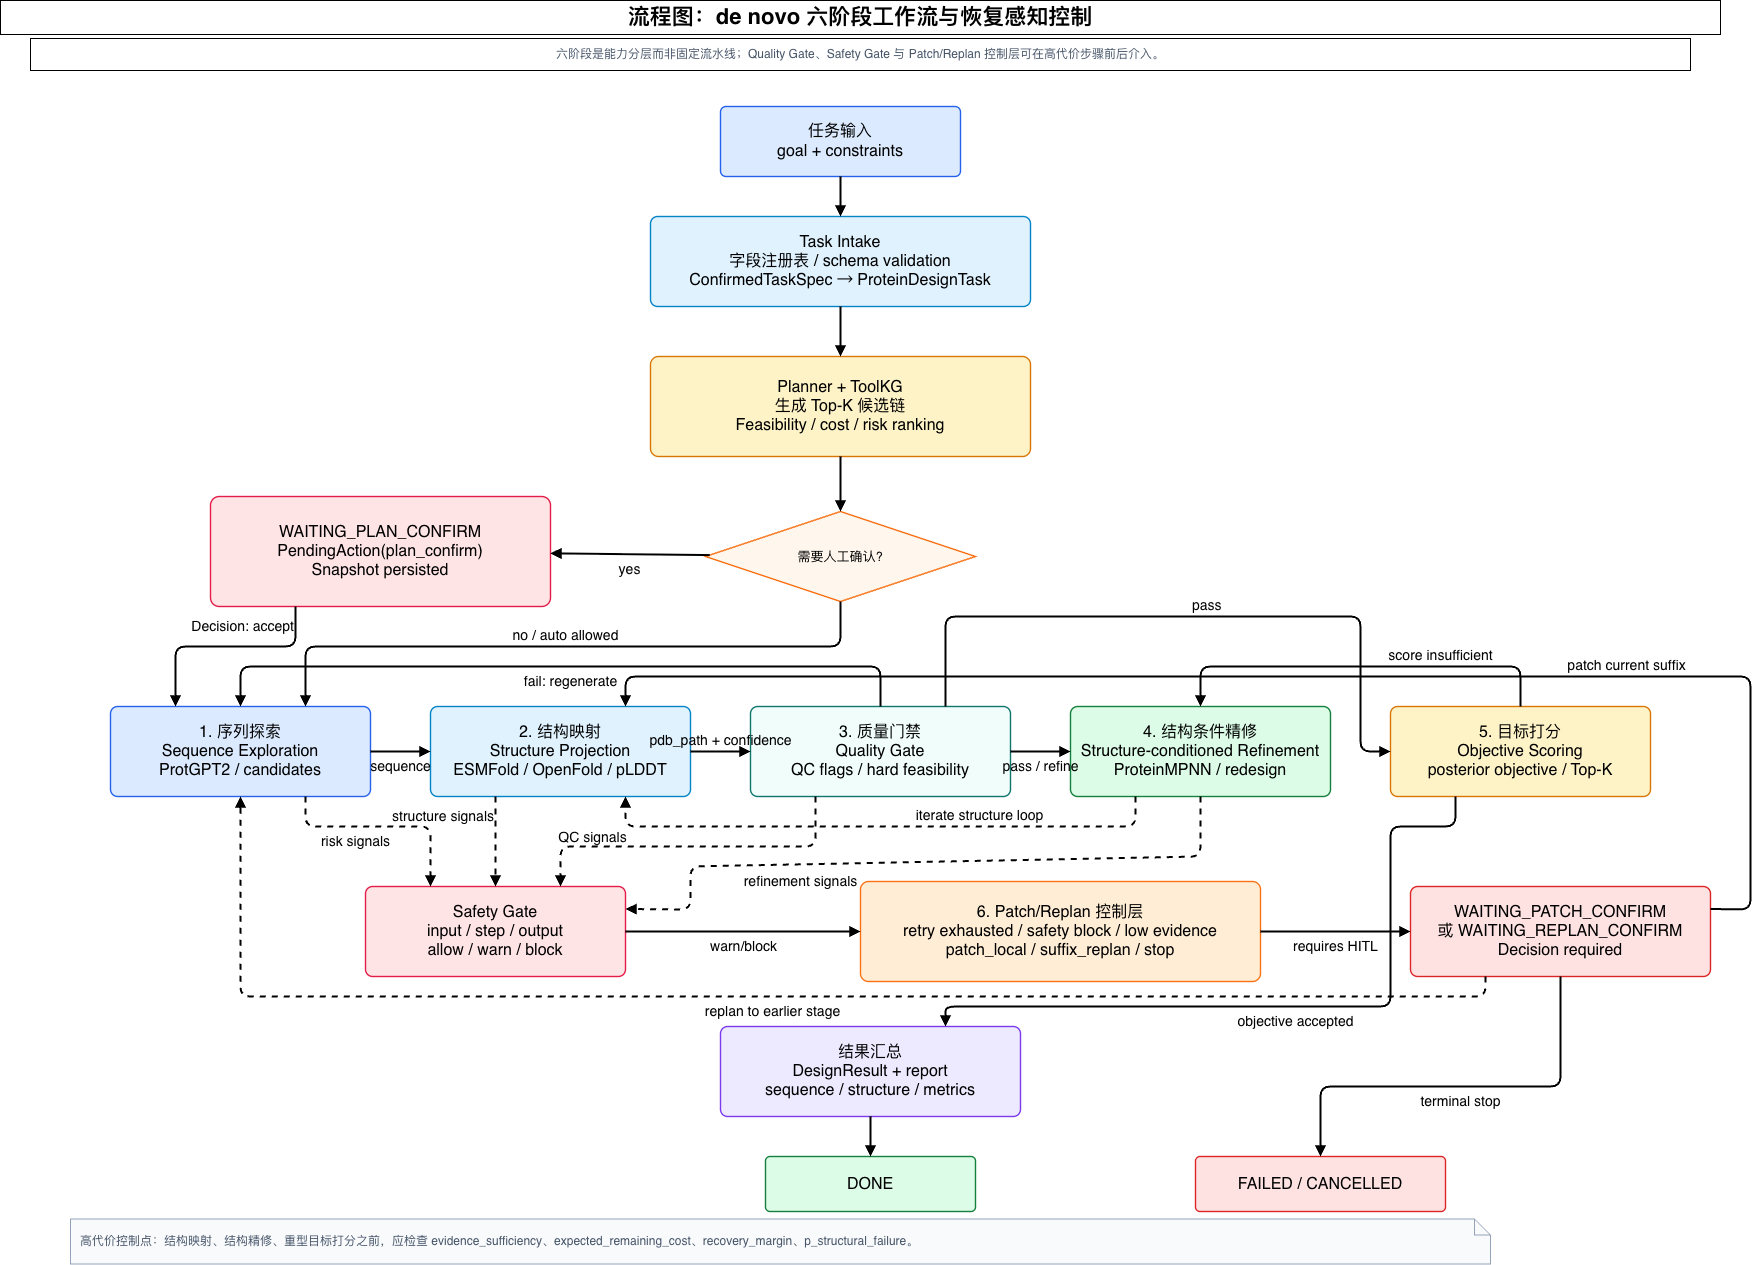

The diagram above was exported from draw.io. Its source (the exported page's mxGraphModel, read from the mxfile embedded in the PNG):
<mxGraphModel dx="1290" dy="1007" grid="1" gridSize="10" guides="1" tooltips="1" connect="1" arrows="1" fold="1" page="1" pageScale="1" pageWidth="1800" pageHeight="1300" math="0" shadow="0">
  <root>
    <mxCell id="0" />
    <mxCell id="1" parent="0" />
    <mxCell id="n44" parent="1" style="shape=note;whiteSpace=wrap;html=1;size=16;fillColor=#F8FAFC;strokeColor=#94A3B8;fontFamily=Helvetica;fontSize=13;fontSize=12;fontColor=#475569;align=left;verticalAlign=top;spacing=10;" value="高代价控制点：结构映射、结构精修、重型目标打分之前，应检查 evidence_sufficiency、expected_remaining_cost、recovery_margin、p_structural_failure。" vertex="1">
      <mxGeometry height="45" width="1420" x="110" y="1242.5" as="geometry" />
    </mxCell>
    <mxCell id="title2" parent="1" style="fontFamily=Helvetica;fontSize=22;fontStyle=1;align=center;verticalAlign=middle;whiteSpace=wrap;html=1;" value="流程图：de novo 六阶段工作流与恢复感知控制" vertex="1">
      <mxGeometry height="34" width="1720" x="40" y="24" as="geometry" />
    </mxCell>
    <mxCell id="subtitle3" parent="1" style="fontFamily=Helvetica;fontSize=12;fontColor=#475569;align=center;verticalAlign=middle;whiteSpace=wrap;html=1;" value="六阶段是能力分层而非固定流水线；Quality Gate、Safety Gate 与 Patch/Replan 控制层可在高代价步骤前后介入。" vertex="1">
      <mxGeometry height="32" width="1660" x="70" y="62" as="geometry" />
    </mxCell>
    <mxCell id="n4" parent="1" style="rounded=1;whiteSpace=wrap;html=1;arcSize=8;fillColor=#DBEAFE;strokeColor=#2563EB;strokeWidth=1.4;fontFamily=Helvetica;fontSize=16;align=center;verticalAlign=middle;spacing=8;" value="任务输入&lt;br&gt;goal + constraints" vertex="1">
      <mxGeometry height="70" width="240" x="760" y="130" as="geometry" />
    </mxCell>
    <mxCell id="n5" parent="1" style="rounded=1;whiteSpace=wrap;html=1;arcSize=8;fillColor=#E0F2FE;strokeColor=#0284C7;strokeWidth=1.4;fontFamily=Helvetica;fontSize=16;align=center;verticalAlign=middle;spacing=8;" value="Task Intake&lt;br&gt;字段注册表 / schema validation&lt;br&gt;ConfirmedTaskSpec → ProteinDesignTask" vertex="1">
      <mxGeometry height="90" width="380" x="690" y="240" as="geometry" />
    </mxCell>
    <mxCell id="n6" parent="1" style="rounded=1;whiteSpace=wrap;html=1;arcSize=8;fillColor=#FEF3C7;strokeColor=#D97706;strokeWidth=1.4;fontFamily=Helvetica;fontSize=16;align=center;verticalAlign=middle;spacing=8;" value="Planner + ToolKG&lt;br&gt;生成 Top-K 候选链&lt;br&gt;Feasibility / cost / risk ranking" vertex="1">
      <mxGeometry height="100" width="380" x="690" y="380" as="geometry" />
    </mxCell>
    <mxCell id="n7" parent="1" style="rhombus;whiteSpace=wrap;html=1;fillColor=#FFF7ED;strokeColor=#F97316;strokeWidth=1.4;fontFamily=Helvetica;fontSize=13;" value="需要人工确认?" vertex="1">
      <mxGeometry height="90" width="270" x="745" y="535" as="geometry" />
    </mxCell>
    <mxCell id="n8" parent="1" style="rounded=1;whiteSpace=wrap;html=1;arcSize=8;fillColor=#FFE4E6;strokeColor=#E11D48;strokeWidth=1.4;fontFamily=Helvetica;fontSize=16;align=center;verticalAlign=middle;spacing=8;" value="WAITING_PLAN_CONFIRM&lt;br&gt;PendingAction(plan_confirm)&lt;br&gt;Snapshot persisted" vertex="1">
      <mxGeometry height="110" width="340" x="250" y="520" as="geometry" />
    </mxCell>
    <mxCell id="n9" parent="1" style="rounded=1;whiteSpace=wrap;html=1;arcSize=8;fillColor=#DBEAFE;strokeColor=#2563EB;strokeWidth=1.4;fontFamily=Helvetica;fontSize=16;align=center;verticalAlign=middle;spacing=8;" value="1. 序列探索&lt;br&gt;Sequence Exploration&lt;br&gt;ProtGPT2 / candidates" vertex="1">
      <mxGeometry height="90" width="260" x="150" y="730" as="geometry" />
    </mxCell>
    <mxCell id="n10" parent="1" style="rounded=1;whiteSpace=wrap;html=1;arcSize=8;fillColor=#E0F2FE;strokeColor=#0284C7;strokeWidth=1.4;fontFamily=Helvetica;fontSize=16;align=center;verticalAlign=middle;spacing=8;" value="2. 结构映射&lt;br&gt;Structure Projection&lt;br&gt;ESMFold / OpenFold / pLDDT" vertex="1">
      <mxGeometry height="90" width="260" x="470" y="730" as="geometry" />
    </mxCell>
    <mxCell id="n11" parent="1" style="rounded=1;whiteSpace=wrap;html=1;arcSize=8;fillColor=#F0FDFA;strokeColor=#0F766E;strokeWidth=1.4;fontFamily=Helvetica;fontSize=16;align=center;verticalAlign=middle;spacing=8;" value="3. 质量门禁&lt;br&gt;Quality Gate&lt;br&gt;QC flags / hard feasibility" vertex="1">
      <mxGeometry height="90" width="260" x="790" y="730" as="geometry" />
    </mxCell>
    <mxCell id="n12" parent="1" style="rounded=1;whiteSpace=wrap;html=1;arcSize=8;fillColor=#DCFCE7;strokeColor=#15803D;strokeWidth=1.4;fontFamily=Helvetica;fontSize=16;align=center;verticalAlign=middle;spacing=8;" value="4. 结构条件精修&lt;br&gt;Structure-conditioned Refinement&lt;br&gt;ProteinMPNN / redesign" vertex="1">
      <mxGeometry height="90" width="260" x="1110" y="730" as="geometry" />
    </mxCell>
    <mxCell id="n13" parent="1" style="rounded=1;whiteSpace=wrap;html=1;arcSize=8;fillColor=#FEF3C7;strokeColor=#D97706;strokeWidth=1.4;fontFamily=Helvetica;fontSize=16;align=center;verticalAlign=middle;spacing=8;" value="5. 目标打分&lt;br&gt;Objective Scoring&lt;br&gt;posterior objective / Top-K" vertex="1">
      <mxGeometry height="90" width="260" x="1430" y="730" as="geometry" />
    </mxCell>
    <mxCell id="n14" parent="1" style="rounded=1;whiteSpace=wrap;html=1;arcSize=8;fillColor=#EDE9FE;strokeColor=#7C3AED;strokeWidth=1.4;fontFamily=Helvetica;fontSize=16;align=center;verticalAlign=middle;spacing=8;" value="结果汇总&lt;br&gt;DesignResult + report&lt;br&gt;sequence / structure / metrics" vertex="1">
      <mxGeometry height="90" width="300" x="760" y="1050" as="geometry" />
    </mxCell>
    <mxCell id="n15" parent="1" style="rounded=1;whiteSpace=wrap;html=1;arcSize=8;fillColor=#DCFCE7;strokeColor=#15803D;strokeWidth=1.4;fontFamily=Helvetica;fontSize=16;align=center;verticalAlign=middle;spacing=8;" value="DONE" vertex="1">
      <mxGeometry height="55" width="210" x="805" y="1180" as="geometry" />
    </mxCell>
    <mxCell id="n16" parent="1" style="rounded=1;whiteSpace=wrap;html=1;arcSize=8;fillColor=#FEE2E2;strokeColor=#DC2626;strokeWidth=1.4;fontFamily=Helvetica;fontSize=16;align=center;verticalAlign=middle;spacing=8;" value="FAILED / CANCELLED" vertex="1">
      <mxGeometry height="55" width="250" x="1235" y="1180" as="geometry" />
    </mxCell>
    <mxCell id="n17" parent="1" style="rounded=1;whiteSpace=wrap;html=1;arcSize=8;fillColor=#FFE4E6;strokeColor=#E11D48;strokeWidth=1.4;fontFamily=Helvetica;fontSize=16;align=center;verticalAlign=middle;spacing=8;" value="Safety Gate&lt;br&gt;input / step / output&lt;br&gt;allow / warn / block" vertex="1">
      <mxGeometry height="90" width="260" x="405" y="910" as="geometry" />
    </mxCell>
    <mxCell id="n18" parent="1" style="rounded=1;whiteSpace=wrap;html=1;arcSize=8;fillColor=#FFEDD5;strokeColor=#F97316;strokeWidth=1.4;fontFamily=Helvetica;fontSize=16;align=center;verticalAlign=middle;spacing=8;" value="6. Patch/Replan 控制层&lt;br&gt;retry exhausted / safety block / low evidence&lt;br&gt;patch_local / suffix_replan / stop" vertex="1">
      <mxGeometry height="100" width="400" x="900" y="905" as="geometry" />
    </mxCell>
    <mxCell id="n19" parent="1" style="rounded=1;whiteSpace=wrap;html=1;arcSize=8;fillColor=#FEE2E2;strokeColor=#DC2626;strokeWidth=1.4;fontFamily=Helvetica;fontSize=16;align=center;verticalAlign=middle;spacing=8;" value="WAITING_PATCH_CONFIRM&lt;br&gt;或 WAITING_REPLAN_CONFIRM&lt;br&gt;Decision required" vertex="1">
      <mxGeometry height="90" width="300" x="1450" y="910" as="geometry" />
    </mxCell>
    <mxCell id="e20" edge="1" parent="1" source="n4" style="endArrow=block;html=1;rounded=1;strokeWidth=2;fontSize=12;fontFamily=Helvetica;labelBackgroundColor=none;" target="n5" value="">
      <mxGeometry relative="1" as="geometry" />
    </mxCell>
    <mxCell id="e21" edge="1" parent="1" source="n5" style="endArrow=block;html=1;rounded=1;strokeWidth=2;fontSize=12;fontFamily=Helvetica;labelBackgroundColor=none;" target="n6" value="">
      <mxGeometry relative="1" as="geometry" />
    </mxCell>
    <mxCell id="e22" edge="1" parent="1" source="n6" style="endArrow=block;html=1;rounded=1;strokeWidth=2;fontSize=12;fontFamily=Helvetica;labelBackgroundColor=none;" target="n7" value="">
      <mxGeometry relative="1" as="geometry" />
    </mxCell>
    <mxCell id="e23" edge="1" parent="1" source="n7" style="endArrow=block;html=1;rounded=1;strokeWidth=2;fontSize=14;fontFamily=Helvetica;labelBackgroundColor=none;labelPosition=center;verticalLabelPosition=bottom;align=center;verticalAlign=top;" target="n8" value="yes">
      <mxGeometry relative="1" as="geometry" />
    </mxCell>
    <mxCell id="e24" edge="1" parent="1" source="n8" style="endArrow=block;html=1;rounded=1;strokeWidth=2;fontSize=14;fontFamily=Helvetica;labelBackgroundColor=none;entryX=0.25;entryY=0;entryDx=0;entryDy=0;exitX=0.25;exitY=1;exitDx=0;exitDy=0;labelPosition=left;verticalLabelPosition=middle;align=right;verticalAlign=middle;" target="n9" value="Decision: accept">
      <mxGeometry relative="1" x="-0.8182" as="geometry">
        <mxPoint as="offset" />
        <Array as="points">
          <mxPoint x="335" y="670" />
          <mxPoint x="215" y="670" />
        </Array>
      </mxGeometry>
    </mxCell>
    <mxCell id="e25" edge="1" parent="1" source="n7" style="endArrow=block;html=1;rounded=1;strokeWidth=2;fontSize=14;fontFamily=Helvetica;labelBackgroundColor=none;exitX=0.5;exitY=1;exitDx=0;exitDy=0;entryX=0.75;entryY=0;entryDx=0;entryDy=0;labelPosition=center;verticalLabelPosition=top;align=center;verticalAlign=bottom;" target="n9" value="no / auto allowed">
      <mxGeometry relative="1" as="geometry">
        <Array as="points">
          <mxPoint x="880" y="670" />
          <mxPoint x="345" y="670" />
        </Array>
      </mxGeometry>
    </mxCell>
    <mxCell id="e26" edge="1" parent="1" source="n9" style="endArrow=block;html=1;rounded=1;strokeWidth=2;fontSize=14;fontFamily=Helvetica;labelBackgroundColor=none;labelPosition=center;verticalLabelPosition=bottom;align=center;verticalAlign=top;" target="n10" value="sequence">
      <mxGeometry relative="1" as="geometry" />
    </mxCell>
    <mxCell id="e27" edge="1" parent="1" source="n10" style="endArrow=block;html=1;rounded=1;strokeWidth=2;fontSize=14;fontFamily=Helvetica;labelBackgroundColor=none;labelPosition=center;verticalLabelPosition=top;align=center;verticalAlign=bottom;" target="n11" value="pdb_path + confidence">
      <mxGeometry relative="1" as="geometry">
        <mxPoint as="offset" />
      </mxGeometry>
    </mxCell>
    <mxCell id="e28" edge="1" parent="1" source="n11" style="endArrow=block;html=1;rounded=1;strokeWidth=2;fontSize=14;fontFamily=Helvetica;labelBackgroundColor=none;labelPosition=center;verticalLabelPosition=bottom;align=center;verticalAlign=top;" target="n12" value="pass / refine">
      <mxGeometry relative="1" as="geometry" />
    </mxCell>
    <mxCell id="e29" edge="1" parent="1" source="n12" style="endArrow=block;html=1;rounded=1;strokeWidth=2;fontSize=14;fontFamily=Helvetica;labelBackgroundColor=none;dashed=1;entryX=0.75;entryY=1;entryDx=0;entryDy=0;exitX=0.25;exitY=1;exitDx=0;exitDy=0;labelPosition=center;verticalLabelPosition=top;align=center;verticalAlign=bottom;" target="n10" value="iterate structure loop">
      <mxGeometry relative="1" x="-0.3509" as="geometry">
        <mxPoint x="-1" as="offset" />
        <Array as="points">
          <mxPoint x="1175" y="850" />
          <mxPoint x="665" y="850" />
        </Array>
        <mxPoint x="1240" y="720" as="sourcePoint" />
        <mxPoint x="600" y="720" as="targetPoint" />
      </mxGeometry>
    </mxCell>
    <mxCell id="e30" edge="1" parent="1" source="n11" style="endArrow=block;html=1;rounded=1;strokeWidth=2;fontSize=14;fontFamily=Helvetica;labelBackgroundColor=none;exitX=0.75;exitY=0;exitDx=0;exitDy=0;entryX=0;entryY=0.5;entryDx=0;entryDy=0;labelPosition=right;verticalLabelPosition=top;align=left;verticalAlign=bottom;" target="n13" value="pass">
      <mxGeometry relative="1" as="geometry">
        <Array as="points">
          <mxPoint x="985" y="640" />
          <mxPoint x="1400" y="640" />
          <mxPoint x="1400" y="775" />
        </Array>
      </mxGeometry>
    </mxCell>
    <mxCell id="e31" edge="1" parent="1" source="n13" style="endArrow=block;html=1;rounded=1;strokeWidth=2;fontSize=14;fontFamily=Helvetica;labelBackgroundColor=none;entryX=0.75;entryY=0;entryDx=0;entryDy=0;exitX=0.25;exitY=1;exitDx=0;exitDy=0;labelPosition=center;verticalLabelPosition=bottom;align=center;verticalAlign=top;" target="n14" value="objective accepted">
      <mxGeometry relative="1" as="geometry">
        <Array as="points">
          <mxPoint x="1495" y="850" />
          <mxPoint x="1430" y="850" />
          <mxPoint x="1430" y="1030" />
          <mxPoint x="985" y="1030" />
        </Array>
      </mxGeometry>
    </mxCell>
    <mxCell id="e32" edge="1" parent="1" source="n14" style="endArrow=block;html=1;rounded=1;strokeWidth=2;fontSize=12;fontFamily=Helvetica;labelBackgroundColor=none;" target="n15" value="">
      <mxGeometry relative="1" as="geometry" />
    </mxCell>
    <mxCell id="e33" edge="1" parent="1" source="n11" style="endArrow=block;html=1;rounded=1;strokeWidth=2;fontSize=14;fontFamily=Helvetica;labelBackgroundColor=none;labelPosition=center;verticalLabelPosition=bottom;align=center;verticalAlign=top;" target="n9" value="fail: regenerate">
      <mxGeometry relative="1" x="-0.0278" as="geometry">
        <mxPoint as="offset" />
        <Array as="points">
          <mxPoint x="920" y="690" />
          <mxPoint x="280" y="690" />
        </Array>
      </mxGeometry>
    </mxCell>
    <mxCell id="e34" edge="1" parent="1" source="n13" style="endArrow=block;html=1;rounded=1;strokeWidth=2;fontSize=14;fontFamily=Helvetica;labelBackgroundColor=none;labelPosition=center;verticalLabelPosition=top;align=center;verticalAlign=bottom;" target="n12" value="score insufficient">
      <mxGeometry relative="1" x="-0.4" as="geometry">
        <mxPoint as="offset" />
        <Array as="points">
          <mxPoint x="1560" y="690" />
          <mxPoint x="1240" y="690" />
        </Array>
      </mxGeometry>
    </mxCell>
    <mxCell id="e35" edge="1" parent="1" source="n9" style="endArrow=block;html=1;rounded=1;strokeWidth=2;fontSize=14;fontFamily=Helvetica;labelBackgroundColor=none;dashed=1;entryX=0.25;entryY=0;entryDx=0;entryDy=0;exitX=0.75;exitY=1;exitDx=0;exitDy=0;labelPosition=center;verticalLabelPosition=bottom;align=center;verticalAlign=top;" target="n17" value="risk signals">
      <mxGeometry relative="1" x="-0.25" as="geometry">
        <mxPoint as="offset" />
        <Array as="points">
          <mxPoint x="345" y="850" />
          <mxPoint x="470" y="850" />
        </Array>
      </mxGeometry>
    </mxCell>
    <mxCell id="e36" edge="1" parent="1" source="n10" style="endArrow=block;html=1;rounded=1;strokeWidth=2;fontSize=14;fontFamily=Helvetica;labelBackgroundColor=none;dashed=1;entryX=0.5;entryY=0;entryDx=0;entryDy=0;exitX=0.25;exitY=1;exitDx=0;exitDy=0;labelPosition=left;verticalLabelPosition=middle;align=right;verticalAlign=middle;" target="n17" value="structure signals">
      <mxGeometry relative="1" x="-0.5556" as="geometry">
        <mxPoint as="offset" />
      </mxGeometry>
    </mxCell>
    <mxCell id="e37" edge="1" parent="1" source="n11" style="endArrow=block;html=1;rounded=1;strokeWidth=2;fontSize=14;fontFamily=Helvetica;labelBackgroundColor=none;dashed=1;entryX=0.75;entryY=0;entryDx=0;entryDy=0;exitX=0.25;exitY=1;exitDx=0;exitDy=0;labelPosition=center;verticalLabelPosition=top;align=center;verticalAlign=bottom;" target="n17" value="QC signals">
      <mxGeometry relative="1" x="0.5825" y="2" as="geometry">
        <mxPoint as="offset" />
        <Array as="points">
          <mxPoint x="855" y="870" />
          <mxPoint x="600" y="870" />
        </Array>
      </mxGeometry>
    </mxCell>
    <mxCell id="e38" edge="1" parent="1" source="n12" style="endArrow=block;html=1;rounded=1;strokeWidth=2;fontSize=14;fontFamily=Helvetica;labelBackgroundColor=none;dashed=1;entryX=1;entryY=0.25;entryDx=0;entryDy=0;exitX=0.5;exitY=1;exitDx=0;exitDy=0;labelPosition=center;verticalLabelPosition=bottom;align=center;verticalAlign=top;" target="n17" value="refinement signals">
      <mxGeometry relative="1" x="0.3571" y="2" as="geometry">
        <mxPoint as="offset" />
        <Array as="points">
          <mxPoint x="1240" y="880" />
          <mxPoint x="730" y="890" />
          <mxPoint x="730" y="933" />
        </Array>
      </mxGeometry>
    </mxCell>
    <mxCell id="e39" edge="1" parent="1" source="n17" style="endArrow=block;html=1;rounded=1;strokeWidth=2;fontSize=14;fontFamily=Helvetica;labelBackgroundColor=none;labelPosition=center;verticalLabelPosition=bottom;align=center;verticalAlign=top;" target="n18" value="warn/block">
      <mxGeometry relative="1" as="geometry" />
    </mxCell>
    <mxCell id="e40" edge="1" parent="1" source="n18" style="endArrow=block;html=1;rounded=1;strokeWidth=2;fontSize=14;fontFamily=Helvetica;labelBackgroundColor=none;labelPosition=center;verticalLabelPosition=bottom;align=center;verticalAlign=top;" target="n19" value="requires HITL">
      <mxGeometry relative="1" as="geometry" />
    </mxCell>
    <mxCell id="e41" edge="1" parent="1" source="n19" style="endArrow=block;html=1;rounded=1;strokeWidth=2;fontSize=14;fontFamily=Helvetica;labelBackgroundColor=none;dashed=1;labelPosition=center;verticalLabelPosition=bottom;align=center;verticalAlign=top;exitX=0.25;exitY=1;exitDx=0;exitDy=0;" target="n9" value="replan to earlier stage">
      <mxGeometry relative="1" as="geometry">
        <Array as="points">
          <mxPoint x="1525" y="1020" />
          <mxPoint x="280" y="1020" />
        </Array>
      </mxGeometry>
    </mxCell>
    <mxCell id="e42" edge="1" parent="1" source="n19" style="endArrow=block;html=1;rounded=1;strokeWidth=2;fontSize=14;fontFamily=Helvetica;labelBackgroundColor=none;entryX=0.75;entryY=0;entryDx=0;entryDy=0;exitX=1;exitY=0.25;exitDx=0;exitDy=0;labelPosition=center;verticalLabelPosition=top;align=center;verticalAlign=bottom;" target="n10" value="patch current suffix">
      <mxGeometry relative="1" x="-0.4455" as="geometry">
        <mxPoint as="offset" />
        <Array as="points">
          <mxPoint x="1790" y="933" />
          <mxPoint x="1790" y="700" />
          <mxPoint x="665" y="700" />
        </Array>
      </mxGeometry>
    </mxCell>
    <mxCell id="e43" edge="1" parent="1" source="n19" style="endArrow=block;html=1;rounded=1;strokeWidth=2;fontSize=14;fontFamily=Helvetica;labelBackgroundColor=none;labelPosition=center;verticalLabelPosition=bottom;align=center;verticalAlign=top;exitX=0.5;exitY=1;exitDx=0;exitDy=0;" target="n16" value="terminal stop">
      <mxGeometry relative="1" as="geometry">
        <Array as="points">
          <mxPoint x="1600" y="1110" />
          <mxPoint x="1360" y="1110" />
        </Array>
      </mxGeometry>
    </mxCell>
  </root>
</mxGraphModel>